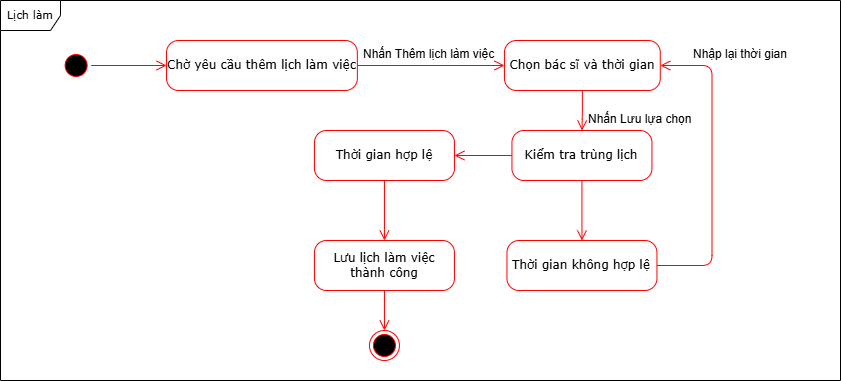

The diagram above was exported from draw.io. Its source (the exported page's mxGraphModel, read from the mxfile embedded in the PNG):
<mxGraphModel dx="800" dy="-3649" grid="1" gridSize="10" guides="1" tooltips="1" connect="1" arrows="1" fold="1" page="1" pageScale="1" pageWidth="850" pageHeight="1100" math="0" shadow="0">
  <root>
    <mxCell id="0" />
    <mxCell id="1" parent="0" />
    <mxCell id="8dGHt6rtajngYl22ZWgp-192" value="" style="ellipse;html=1;shape=startState;fillColor=#000000;strokeColor=#ff0000;rounded=1;shadow=0;comic=0;labelBackgroundColor=none;fontFamily=Verdana;fontSize=12;fontColor=#000000;align=center;direction=south;" vertex="1" parent="1">
      <mxGeometry x="1310.6200000000001" y="4645" width="30" height="30" as="geometry" />
    </mxCell>
    <mxCell id="8dGHt6rtajngYl22ZWgp-193" value="" style="ellipse;html=1;shape=endState;fillColor=#000000;strokeColor=#ff0000;rounded=1;shadow=0;comic=0;labelBackgroundColor=none;fontFamily=Verdana;fontSize=12;fontColor=#000000;align=center;" vertex="1" parent="1">
      <mxGeometry x="1618.95" y="4925" width="30" height="30" as="geometry" />
    </mxCell>
    <mxCell id="8dGHt6rtajngYl22ZWgp-194" value="Chờ yêu cầu thêm lịch làm việc" style="rounded=1;whiteSpace=wrap;html=1;arcSize=24;fillColor=#FFFFFF;strokeColor=#ff0000;shadow=0;comic=0;labelBackgroundColor=none;fontFamily=Verdana;fontSize=12;fontColor=#000000;align=center;" vertex="1" parent="1">
      <mxGeometry x="1416.0300000000002" y="4635" width="190.83" height="50" as="geometry" />
    </mxCell>
    <mxCell id="8dGHt6rtajngYl22ZWgp-195" style="edgeStyle=orthogonalEdgeStyle;html=1;labelBackgroundColor=none;endArrow=open;endSize=8;strokeColor=#ff0000;fontFamily=Verdana;fontSize=12;align=left;exitX=0.5;exitY=1;exitDx=0;exitDy=0;entryX=0.5;entryY=0;entryDx=0;entryDy=0;" edge="1" parent="1" source="8dGHt6rtajngYl22ZWgp-205" target="8dGHt6rtajngYl22ZWgp-193">
      <mxGeometry relative="1" as="geometry">
        <mxPoint x="1621.05" y="4875" as="sourcePoint" />
        <mxPoint x="1621.05" y="4935" as="targetPoint" />
      </mxGeometry>
    </mxCell>
    <mxCell id="8dGHt6rtajngYl22ZWgp-196" style="edgeStyle=orthogonalEdgeStyle;html=1;labelBackgroundColor=none;endArrow=open;endSize=8;strokeColor=#ff0000;fontFamily=Verdana;fontSize=12;align=left;exitX=0.5;exitY=0;exitDx=0;exitDy=0;entryX=0;entryY=0.5;entryDx=0;entryDy=0;" edge="1" parent="1" source="8dGHt6rtajngYl22ZWgp-192" target="8dGHt6rtajngYl22ZWgp-194">
      <mxGeometry relative="1" as="geometry">
        <mxPoint x="1770.6200000000001" y="4695" as="sourcePoint" />
        <mxPoint x="1770.6200000000001" y="4755" as="targetPoint" />
      </mxGeometry>
    </mxCell>
    <mxCell id="8dGHt6rtajngYl22ZWgp-197" value="Chọn bác sĩ và thời gian" style="rounded=1;whiteSpace=wrap;html=1;arcSize=24;fillColor=#FFFFFF;strokeColor=#ff0000;shadow=0;comic=0;labelBackgroundColor=none;fontFamily=Verdana;fontSize=12;fontColor=#000000;align=center;" vertex="1" parent="1">
      <mxGeometry x="1753.95" y="4635" width="155.83" height="50" as="geometry" />
    </mxCell>
    <mxCell id="8dGHt6rtajngYl22ZWgp-198" value="Nhấn Thêm lịch làm việc" style="text;whiteSpace=wrap;html=1;" vertex="1" parent="1">
      <mxGeometry x="1611.45" y="4635" width="160" height="40" as="geometry" />
    </mxCell>
    <mxCell id="8dGHt6rtajngYl22ZWgp-199" style="edgeStyle=orthogonalEdgeStyle;html=1;labelBackgroundColor=none;endArrow=open;endSize=8;strokeColor=#ff0000;fontFamily=Verdana;fontSize=12;align=left;exitX=1;exitY=0.5;exitDx=0;exitDy=0;entryX=0;entryY=0.5;entryDx=0;entryDy=0;" edge="1" parent="1" source="8dGHt6rtajngYl22ZWgp-194" target="8dGHt6rtajngYl22ZWgp-197">
      <mxGeometry relative="1" as="geometry">
        <mxPoint x="1350.45" y="4670" as="sourcePoint" />
        <mxPoint x="1426.45" y="4670" as="targetPoint" />
      </mxGeometry>
    </mxCell>
    <mxCell id="8dGHt6rtajngYl22ZWgp-200" value="Kiểm tra trùng lịch" style="rounded=1;whiteSpace=wrap;html=1;arcSize=24;fillColor=#FFFFFF;strokeColor=#ff0000;shadow=0;comic=0;labelBackgroundColor=none;fontFamily=Verdana;fontSize=12;fontColor=#000000;align=center;" vertex="1" parent="1">
      <mxGeometry x="1761.45" y="4725" width="140" height="50" as="geometry" />
    </mxCell>
    <mxCell id="8dGHt6rtajngYl22ZWgp-201" value="Nhấn Lưu lựa chọn" style="text;whiteSpace=wrap;html=1;" vertex="1" parent="1">
      <mxGeometry x="1836.45" y="4700" width="140" height="40" as="geometry" />
    </mxCell>
    <mxCell id="8dGHt6rtajngYl22ZWgp-202" style="edgeStyle=orthogonalEdgeStyle;html=1;labelBackgroundColor=none;endArrow=open;endSize=8;strokeColor=#ff0000;fontFamily=Verdana;fontSize=12;align=left;exitX=0.5;exitY=1;exitDx=0;exitDy=0;" edge="1" parent="1" source="8dGHt6rtajngYl22ZWgp-197" target="8dGHt6rtajngYl22ZWgp-200">
      <mxGeometry relative="1" as="geometry">
        <mxPoint x="1770.6200000000001" y="4695" as="sourcePoint" />
        <mxPoint x="1770.6200000000001" y="4755" as="targetPoint" />
      </mxGeometry>
    </mxCell>
    <mxCell id="8dGHt6rtajngYl22ZWgp-203" value="Thời gian hợp lệ" style="rounded=1;whiteSpace=wrap;html=1;arcSize=24;fillColor=#FFFFFF;strokeColor=#ff0000;shadow=0;comic=0;labelBackgroundColor=none;fontFamily=Verdana;fontSize=12;fontColor=#000000;align=center;" vertex="1" parent="1">
      <mxGeometry x="1563.95" y="4725" width="140" height="50" as="geometry" />
    </mxCell>
    <mxCell id="8dGHt6rtajngYl22ZWgp-204" value="Thời gian không hợp lệ" style="rounded=1;whiteSpace=wrap;html=1;arcSize=24;fillColor=#FFFFFF;strokeColor=#ff0000;shadow=0;comic=0;labelBackgroundColor=none;fontFamily=Verdana;fontSize=12;fontColor=#000000;align=center;" vertex="1" parent="1">
      <mxGeometry x="1756.45" y="4835" width="150" height="50" as="geometry" />
    </mxCell>
    <mxCell id="8dGHt6rtajngYl22ZWgp-205" value="Lưu lịch làm việc thành công" style="rounded=1;whiteSpace=wrap;html=1;arcSize=24;fillColor=#FFFFFF;strokeColor=#ff0000;shadow=0;comic=0;labelBackgroundColor=none;fontFamily=Verdana;fontSize=12;fontColor=#000000;align=center;" vertex="1" parent="1">
      <mxGeometry x="1563.95" y="4835" width="140" height="50" as="geometry" />
    </mxCell>
    <mxCell id="8dGHt6rtajngYl22ZWgp-206" style="edgeStyle=orthogonalEdgeStyle;html=1;labelBackgroundColor=none;endArrow=open;endSize=8;strokeColor=#ff0000;fontFamily=Verdana;fontSize=12;align=left;exitX=0.5;exitY=1;exitDx=0;exitDy=0;entryX=0.5;entryY=0;entryDx=0;entryDy=0;" edge="1" parent="1" source="8dGHt6rtajngYl22ZWgp-200" target="8dGHt6rtajngYl22ZWgp-204">
      <mxGeometry relative="1" as="geometry">
        <mxPoint x="1841.45" y="4695" as="sourcePoint" />
        <mxPoint x="1841.45" y="4735" as="targetPoint" />
      </mxGeometry>
    </mxCell>
    <mxCell id="8dGHt6rtajngYl22ZWgp-207" style="edgeStyle=orthogonalEdgeStyle;html=1;labelBackgroundColor=none;endArrow=open;endSize=8;strokeColor=#ff0000;fontFamily=Verdana;fontSize=12;align=left;exitX=0;exitY=0.5;exitDx=0;exitDy=0;entryX=1;entryY=0.5;entryDx=0;entryDy=0;" edge="1" parent="1" source="8dGHt6rtajngYl22ZWgp-200" target="8dGHt6rtajngYl22ZWgp-203">
      <mxGeometry relative="1" as="geometry">
        <mxPoint x="1851.45" y="4705" as="sourcePoint" />
        <mxPoint x="1851.45" y="4745" as="targetPoint" />
      </mxGeometry>
    </mxCell>
    <mxCell id="8dGHt6rtajngYl22ZWgp-208" style="edgeStyle=orthogonalEdgeStyle;html=1;labelBackgroundColor=none;endArrow=open;endSize=8;strokeColor=#ff0000;fontFamily=Verdana;fontSize=12;align=left;exitX=0.5;exitY=1;exitDx=0;exitDy=0;" edge="1" parent="1" source="8dGHt6rtajngYl22ZWgp-203" target="8dGHt6rtajngYl22ZWgp-205">
      <mxGeometry relative="1" as="geometry">
        <mxPoint x="1861.45" y="4715" as="sourcePoint" />
        <mxPoint x="1861.45" y="4755" as="targetPoint" />
      </mxGeometry>
    </mxCell>
    <mxCell id="8dGHt6rtajngYl22ZWgp-209" style="edgeStyle=orthogonalEdgeStyle;html=1;labelBackgroundColor=none;endArrow=open;endSize=8;strokeColor=#ff0000;fontFamily=Verdana;fontSize=12;align=left;exitX=1;exitY=0.5;exitDx=0;exitDy=0;entryX=1;entryY=0.5;entryDx=0;entryDy=0;" edge="1" parent="1" source="8dGHt6rtajngYl22ZWgp-204" target="8dGHt6rtajngYl22ZWgp-197">
      <mxGeometry relative="1" as="geometry">
        <mxPoint x="1871.45" y="4725" as="sourcePoint" />
        <mxPoint x="1871.45" y="4765" as="targetPoint" />
        <Array as="points">
          <mxPoint x="1961.45" y="4860" />
          <mxPoint x="1961.45" y="4660" />
        </Array>
      </mxGeometry>
    </mxCell>
    <mxCell id="8dGHt6rtajngYl22ZWgp-210" value="Nhập lại thời gian" style="text;whiteSpace=wrap;html=1;" vertex="1" parent="1">
      <mxGeometry x="1941.45" y="4635" width="130" height="40" as="geometry" />
    </mxCell>
    <mxCell id="8dGHt6rtajngYl22ZWgp-211" value="&lt;span style=&quot;font-size: 11px;&quot;&gt;Lịch làm&lt;/span&gt;" style="shape=umlFrame;whiteSpace=wrap;html=1;rounded=1;shadow=0;comic=0;labelBackgroundColor=none;strokeWidth=1;fontFamily=Verdana;fontSize=12;align=center;" vertex="1" parent="1">
      <mxGeometry x="1250" y="4595" width="840" height="380" as="geometry" />
    </mxCell>
  </root>
</mxGraphModel>